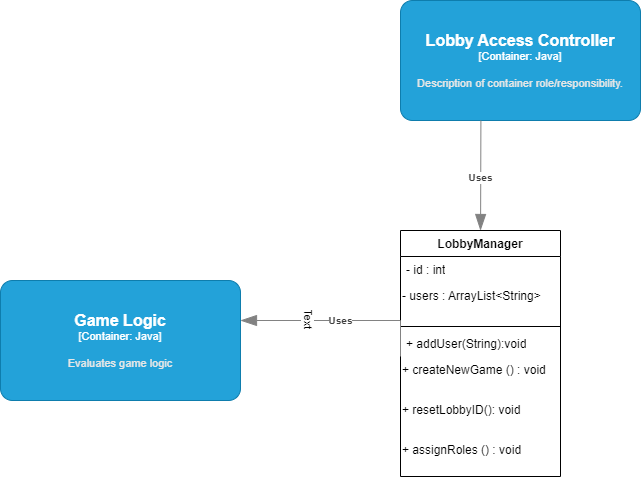

The diagram above was exported from draw.io. Its source (the exported page's mxGraphModel, read from the mxfile embedded in the PNG):
<mxGraphModel dx="1434" dy="777" grid="1" gridSize="10" guides="1" tooltips="1" connect="1" arrows="1" fold="1" page="1" pageScale="1" pageWidth="850" pageHeight="1100" math="0" shadow="0">
  <root>
    <mxCell id="0" />
    <mxCell id="1" parent="0" />
    <object placeholders="1" c4Name="Lobby Access Controller" c4Type="Container" c4Technology="Java" c4Description="Description of container role/responsibility." label="&lt;font style=&quot;font-size: 16px&quot;&gt;&lt;b&gt;%c4Name%&lt;/b&gt;&lt;/font&gt;&lt;div&gt;[%c4Type%: %c4Technology%]&lt;/div&gt;&lt;br&gt;&lt;div&gt;&lt;font style=&quot;font-size: 11px&quot;&gt;&lt;font color=&quot;#E6E6E6&quot;&gt;%c4Description%&lt;/font&gt;&lt;/div&gt;" id="J_KsLJJnNbvWbFfOVOaY-1">
      <mxCell style="rounded=1;whiteSpace=wrap;html=1;fontSize=11;labelBackgroundColor=none;fillColor=#23A2D9;fontColor=#ffffff;align=center;arcSize=10;strokeColor=#0E7DAD;metaEdit=1;resizable=0;points=[[0.25,0,0],[0.5,0,0],[0.75,0,0],[1,0.25,0],[1,0.5,0],[1,0.75,0],[0.75,1,0],[0.5,1,0],[0.25,1,0],[0,0.75,0],[0,0.5,0],[0,0.25,0]];" parent="1" vertex="1">
        <mxGeometry x="459.9999999999999" y="270" width="240" height="120" as="geometry" />
      </mxCell>
    </object>
    <object placeholders="1" c4Name="Game Logic" c4Type="Container" c4Technology="Java" c4Description="Evaluates game logic" label="&lt;font style=&quot;font-size: 16px&quot;&gt;&lt;b&gt;%c4Name%&lt;/b&gt;&lt;/font&gt;&lt;div&gt;[%c4Type%: %c4Technology%]&lt;/div&gt;&lt;br&gt;&lt;div&gt;&lt;font style=&quot;font-size: 11px&quot;&gt;&lt;font color=&quot;#E6E6E6&quot;&gt;%c4Description%&lt;/font&gt;&lt;/div&gt;" id="zIxhPRLgQQlQesOAKfIz-1">
      <mxCell style="rounded=1;whiteSpace=wrap;html=1;fontSize=11;labelBackgroundColor=none;fillColor=#23A2D9;fontColor=#ffffff;align=center;arcSize=10;strokeColor=#0E7DAD;metaEdit=1;resizable=0;points=[[0.25,0,0],[0.5,0,0],[0.75,0,0],[1,0.25,0],[1,0.5,0],[1,0.75,0],[0.75,1,0],[0.5,1,0],[0.25,1,0],[0,0.75,0],[0,0.5,0],[0,0.25,0]];" parent="1" vertex="1">
        <mxGeometry x="60" y="550" width="240" height="120" as="geometry" />
      </mxCell>
    </object>
    <object placeholders="1" c4Type="Relationship" c4Description="Uses" label="&lt;div style=&quot;text-align: left&quot;&gt;&lt;div style=&quot;text-align: center&quot;&gt;&lt;b&gt;%c4Description%&lt;/b&gt;&lt;/div&gt;" id="tUgO2g9dmiVRlBWbmeWA-1">
      <mxCell style="endArrow=blockThin;html=1;fontSize=10;fontColor=#404040;strokeWidth=1;endFill=1;strokeColor=#828282;elbow=vertical;metaEdit=1;endSize=14;startSize=14;jumpStyle=arc;jumpSize=16;rounded=0;edgeStyle=orthogonalEdgeStyle;exitX=0.335;exitY=1;exitDx=0;exitDy=0;exitPerimeter=0;" parent="1" source="J_KsLJJnNbvWbFfOVOaY-1" edge="1">
        <mxGeometry x="0.0286" width="240" relative="1" as="geometry">
          <mxPoint x="540" y="400" as="sourcePoint" />
          <mxPoint x="540" y="500" as="targetPoint" />
          <mxPoint as="offset" />
          <Array as="points" />
        </mxGeometry>
      </mxCell>
    </object>
    <mxCell id="BGjgnVqQp1gqV8rrX-8R-1" value="LobbyManager" style="swimlane;fontStyle=1;align=center;verticalAlign=top;childLayout=stackLayout;horizontal=1;startSize=26;horizontalStack=0;resizeParent=1;resizeParentMax=0;resizeLast=0;collapsible=1;marginBottom=0;whiteSpace=wrap;html=1;" parent="1" vertex="1">
      <mxGeometry x="460" y="500" width="160" height="246" as="geometry" />
    </mxCell>
    <mxCell id="BGjgnVqQp1gqV8rrX-8R-2" value="- id : int" style="text;strokeColor=none;fillColor=none;align=left;verticalAlign=top;spacingLeft=4;spacingRight=4;overflow=hidden;rotatable=0;points=[[0,0.5],[1,0.5]];portConstraint=eastwest;whiteSpace=wrap;html=1;" parent="BGjgnVqQp1gqV8rrX-8R-1" vertex="1">
      <mxGeometry y="26" width="160" height="26" as="geometry" />
    </mxCell>
    <mxCell id="BGjgnVqQp1gqV8rrX-8R-6" value="- users : ArrayList&amp;lt;String&amp;gt;" style="text;whiteSpace=wrap;html=1;" parent="BGjgnVqQp1gqV8rrX-8R-1" vertex="1">
      <mxGeometry y="52" width="160" height="40" as="geometry" />
    </mxCell>
    <mxCell id="BGjgnVqQp1gqV8rrX-8R-3" value="" style="line;strokeWidth=1;fillColor=none;align=left;verticalAlign=middle;spacingTop=-1;spacingLeft=3;spacingRight=3;rotatable=0;labelPosition=right;points=[];portConstraint=eastwest;strokeColor=inherit;" parent="BGjgnVqQp1gqV8rrX-8R-1" vertex="1">
      <mxGeometry y="92" width="160" height="8" as="geometry" />
    </mxCell>
    <mxCell id="BGjgnVqQp1gqV8rrX-8R-4" value="+ addUser(String):void" style="text;strokeColor=none;fillColor=none;align=left;verticalAlign=top;spacingLeft=4;spacingRight=4;overflow=hidden;rotatable=0;points=[[0,0.5],[1,0.5]];portConstraint=eastwest;whiteSpace=wrap;html=1;" parent="BGjgnVqQp1gqV8rrX-8R-1" vertex="1">
      <mxGeometry y="100" width="160" height="26" as="geometry" />
    </mxCell>
    <mxCell id="BGjgnVqQp1gqV8rrX-8R-7" value="+ createNewGame () : void" style="text;whiteSpace=wrap;html=1;" parent="BGjgnVqQp1gqV8rrX-8R-1" vertex="1">
      <mxGeometry y="126" width="160" height="40" as="geometry" />
    </mxCell>
    <mxCell id="BGjgnVqQp1gqV8rrX-8R-9" value="+ resetLobbyID(): void" style="text;whiteSpace=wrap;html=1;" parent="BGjgnVqQp1gqV8rrX-8R-1" vertex="1">
      <mxGeometry y="166" width="160" height="40" as="geometry" />
    </mxCell>
    <mxCell id="BGjgnVqQp1gqV8rrX-8R-11" value="+ assignRoles () : void" style="text;whiteSpace=wrap;html=1;" parent="BGjgnVqQp1gqV8rrX-8R-1" vertex="1">
      <mxGeometry y="206" width="160" height="40" as="geometry" />
    </mxCell>
    <object placeholders="1" c4Type="Relationship" c4Description="Uses" label="&lt;div style=&quot;text-align: left&quot;&gt;&lt;div style=&quot;text-align: center&quot;&gt;&lt;b&gt;%c4Description%&lt;/b&gt;&lt;/div&gt;" id="W36JXp_cXJA1Wsp4JMGk-1">
      <mxCell style="endArrow=blockThin;html=1;fontSize=10;fontColor=#404040;strokeWidth=1;endFill=1;strokeColor=#828282;elbow=vertical;metaEdit=1;endSize=14;startSize=14;jumpStyle=arc;jumpSize=16;rounded=0;edgeStyle=orthogonalEdgeStyle;exitX=0;exitY=0;exitDx=0;exitDy=0;" parent="1" source="BGjgnVqQp1gqV8rrX-8R-7" target="zIxhPRLgQQlQesOAKfIz-1" edge="1">
        <mxGeometry x="-0.0204" width="240" relative="1" as="geometry">
          <mxPoint x="840" y="640" as="sourcePoint" />
          <mxPoint x="470" y="640" as="targetPoint" />
          <mxPoint as="offset" />
          <Array as="points">
            <mxPoint x="460" y="590" />
          </Array>
        </mxGeometry>
      </mxCell>
    </object>
    <mxCell id="W36JXp_cXJA1Wsp4JMGk-3" value="Text" style="edgeLabel;html=1;align=center;verticalAlign=middle;resizable=0;points=[];rotation=90;" parent="W36JXp_cXJA1Wsp4JMGk-1" connectable="0" vertex="1">
      <mxGeometry x="0.2955" y="-2" relative="1" as="geometry">
        <mxPoint as="offset" />
      </mxGeometry>
    </mxCell>
  </root>
</mxGraphModel>